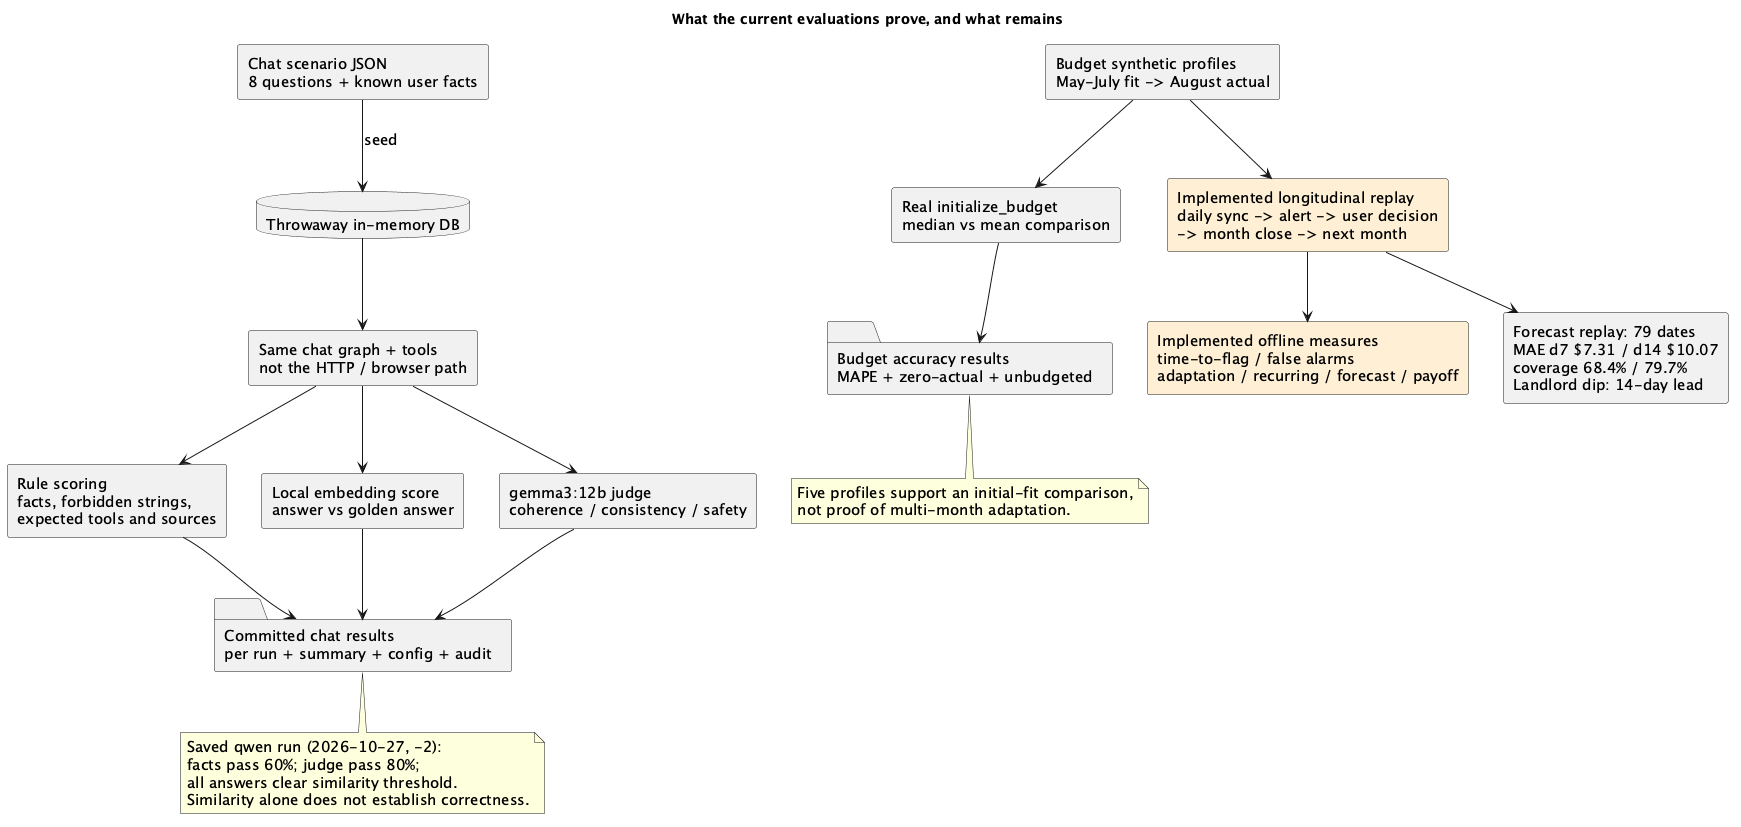

The diagram above was rendered by PlantUML. Its source (embedded in the PNG):
@startuml
title What the current evaluations prove, and what remains
top to bottom direction
skinparam shadowing false
skinparam componentStyle rectangle
skinparam defaultFontName SansSerif
skinparam defaultFontSize 15
component "Chat scenario JSON\n8 questions + known user facts" as scenarios
database "Throwaway in-memory DB" as db
component "Same chat graph + tools\nnot the HTTP / browser path" as graph
component "Rule scoring\nfacts, forbidden strings,\nexpected tools and sources" as facts
component "Local embedding score\nanswer vs golden answer" as similarity
component "gemma3:12b judge\ncoherence / consistency / safety" as judge
folder "Committed chat results\nper run + summary + config + audit" as results
component "Budget synthetic profiles\nMay-July fit -> August actual" as profiles
component "Real initialize_budget\nmedian vs mean comparison" as fit
folder "Budget accuracy results\nMAPE + zero-actual + unbudgeted" as accuracy
component "Implemented longitudinal replay\ndaily sync -> alert -> user decision\n-> month close -> next month" as replay #FFF0D5
component "Implemented offline measures\ntime-to-flag / false alarms\nadaptation / recurring / forecast / payoff" as measures #FFF0D5
scenarios --> db : seed
db --> graph
graph --> facts
graph --> similarity
graph --> judge
facts --> results
similarity --> results
judge --> results
profiles --> fit
fit --> accuracy
profiles --> replay
replay --> measures
note bottom of results
Saved qwen run (2026-10-27, -2):
facts pass 60%; judge pass 80%;
all answers clear similarity threshold.
Similarity alone does not establish correctness.
end note
component "Forecast replay: 79 dates\nMAE d7 $7.31 / d14 $10.07\ncoverage 68.4% / 79.7%\nLandlord dip: 14-day lead" as forecast
replay --> forecast
note bottom of accuracy
Five profiles support an initial-fit comparison,
not proof of multi-month adaptation.
end note
@enduml